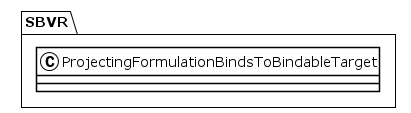

The diagram above was rendered by PlantUML. Its source (embedded in the PNG):
@startuml
!theme plain
package SBVR {
class ProjectingFormulationBindsToBindableTarget {
}
}
@enduml